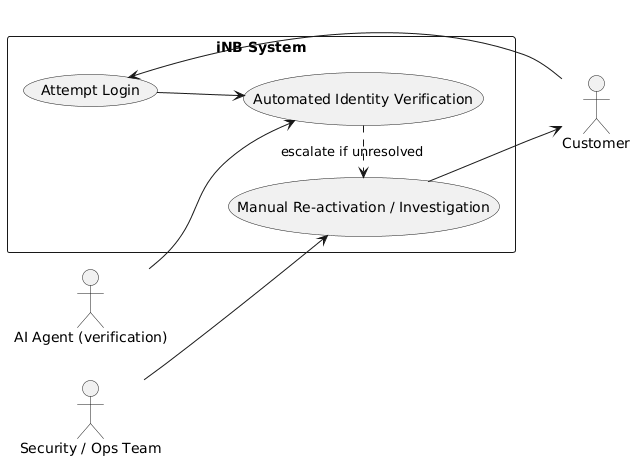

The diagram above was rendered by PlantUML. Its source (embedded in the PNG):
@startuml
left to right direction
actor Customer
actor "AI Agent (verification)" as AI_Agent
actor "Security / Ops Team" as Ops
rectangle "iNB System" {
  usecase "Attempt Login" as UC_Login
  usecase "Automated Identity Verification" as UC_AIVerify
  usecase "Manual Re-activation / Investigation" as UC_ManualUnlock
}
Customer --> UC_Login
UC_Login --> UC_AIVerify
AI_Agent --> UC_AIVerify
UC_AIVerify .> UC_ManualUnlock : escalate if unresolved
Ops --> UC_ManualUnlock
UC_ManualUnlock --> Customer
@enduml